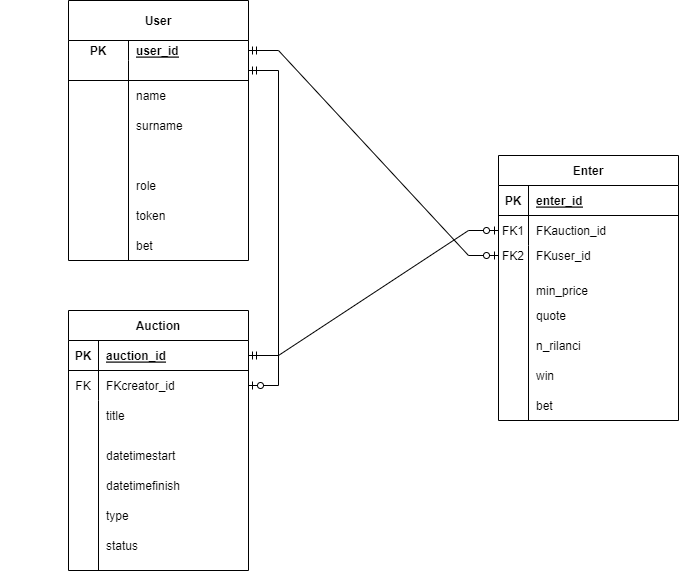

The diagram above was exported from draw.io. Its source (the exported page's mxGraphModel, read from the mxfile embedded in the PNG):
<mxGraphModel dx="1609" dy="418" grid="1" gridSize="10" guides="1" tooltips="1" connect="1" arrows="1" fold="1" page="1" pageScale="1" pageWidth="827" pageHeight="1169" math="0" shadow="0">
  <root>
    <mxCell id="0" />
    <mxCell id="1" parent="0" />
    <mxCell id="gm2Eqliu7Vs_T-roHVwB-1" value="" style="shape=tableRow;horizontal=0;startSize=0;swimlaneHead=0;swimlaneBody=0;fillColor=none;collapsible=0;dropTarget=0;points=[[0,0.5],[1,0.5]];portConstraint=eastwest;top=0;left=0;right=0;bottom=0;" parent="1" vertex="1">
      <mxGeometry x="-48" y="540" width="180" height="30" as="geometry" />
    </mxCell>
    <mxCell id="gm2Eqliu7Vs_T-roHVwB-2" value="" style="shape=partialRectangle;connectable=0;fillColor=none;top=0;left=0;bottom=0;right=0;editable=1;overflow=hidden;" parent="gm2Eqliu7Vs_T-roHVwB-1" vertex="1">
      <mxGeometry width="60" height="30" as="geometry">
        <mxRectangle width="60" height="30" as="alternateBounds" />
      </mxGeometry>
    </mxCell>
    <mxCell id="gm2Eqliu7Vs_T-roHVwB-3" value="User" style="shape=table;startSize=40;container=1;collapsible=1;childLayout=tableLayout;fixedRows=1;rowLines=0;fontStyle=1;align=center;resizeLast=1;" parent="1" vertex="1">
      <mxGeometry x="20" y="130" width="180" height="260" as="geometry" />
    </mxCell>
    <mxCell id="gm2Eqliu7Vs_T-roHVwB-4" value="" style="shape=tableRow;horizontal=0;startSize=0;swimlaneHead=0;swimlaneBody=0;fillColor=none;collapsible=0;dropTarget=0;points=[[0,0.5],[1,0.5]];portConstraint=eastwest;top=0;left=0;right=0;bottom=0;" parent="gm2Eqliu7Vs_T-roHVwB-3" vertex="1">
      <mxGeometry y="40" width="180" height="20" as="geometry" />
    </mxCell>
    <mxCell id="gm2Eqliu7Vs_T-roHVwB-5" value="PK" style="shape=partialRectangle;connectable=0;fillColor=none;top=0;left=0;bottom=0;right=0;fontStyle=1;overflow=hidden;" parent="gm2Eqliu7Vs_T-roHVwB-4" vertex="1">
      <mxGeometry width="60" height="20" as="geometry">
        <mxRectangle width="60" height="20" as="alternateBounds" />
      </mxGeometry>
    </mxCell>
    <mxCell id="gm2Eqliu7Vs_T-roHVwB-6" value="user_id" style="shape=partialRectangle;connectable=0;fillColor=none;top=0;left=0;bottom=0;right=0;align=left;spacingLeft=6;fontStyle=5;overflow=hidden;" parent="gm2Eqliu7Vs_T-roHVwB-4" vertex="1">
      <mxGeometry x="60" width="120" height="20" as="geometry">
        <mxRectangle width="120" height="20" as="alternateBounds" />
      </mxGeometry>
    </mxCell>
    <mxCell id="gm2Eqliu7Vs_T-roHVwB-7" value="" style="shape=tableRow;horizontal=0;startSize=0;swimlaneHead=0;swimlaneBody=0;fillColor=none;collapsible=0;dropTarget=0;points=[[0,0.5],[1,0.5]];portConstraint=eastwest;top=0;left=0;right=0;bottom=1;" parent="gm2Eqliu7Vs_T-roHVwB-3" vertex="1">
      <mxGeometry y="60" width="180" height="20" as="geometry" />
    </mxCell>
    <mxCell id="gm2Eqliu7Vs_T-roHVwB-8" value="" style="shape=partialRectangle;connectable=0;fillColor=none;top=0;left=0;bottom=0;right=0;fontStyle=1;overflow=hidden;" parent="gm2Eqliu7Vs_T-roHVwB-7" vertex="1">
      <mxGeometry width="60" height="20" as="geometry">
        <mxRectangle width="60" height="20" as="alternateBounds" />
      </mxGeometry>
    </mxCell>
    <mxCell id="gm2Eqliu7Vs_T-roHVwB-9" value="" style="shape=partialRectangle;connectable=0;fillColor=none;top=0;left=0;bottom=0;right=0;align=left;spacingLeft=6;fontStyle=5;overflow=hidden;" parent="gm2Eqliu7Vs_T-roHVwB-7" vertex="1">
      <mxGeometry x="60" width="120" height="20" as="geometry">
        <mxRectangle width="120" height="20" as="alternateBounds" />
      </mxGeometry>
    </mxCell>
    <mxCell id="gm2Eqliu7Vs_T-roHVwB-10" value="" style="shape=tableRow;horizontal=0;startSize=0;swimlaneHead=0;swimlaneBody=0;fillColor=none;collapsible=0;dropTarget=0;points=[[0,0.5],[1,0.5]];portConstraint=eastwest;top=0;left=0;right=0;bottom=0;" parent="gm2Eqliu7Vs_T-roHVwB-3" vertex="1">
      <mxGeometry y="80" width="180" height="30" as="geometry" />
    </mxCell>
    <mxCell id="gm2Eqliu7Vs_T-roHVwB-11" value="" style="shape=partialRectangle;connectable=0;fillColor=none;top=0;left=0;bottom=0;right=0;editable=1;overflow=hidden;" parent="gm2Eqliu7Vs_T-roHVwB-10" vertex="1">
      <mxGeometry width="60" height="30" as="geometry">
        <mxRectangle width="60" height="30" as="alternateBounds" />
      </mxGeometry>
    </mxCell>
    <mxCell id="gm2Eqliu7Vs_T-roHVwB-12" value="name" style="shape=partialRectangle;connectable=0;fillColor=none;top=0;left=0;bottom=0;right=0;align=left;spacingLeft=6;overflow=hidden;" parent="gm2Eqliu7Vs_T-roHVwB-10" vertex="1">
      <mxGeometry x="60" width="120" height="30" as="geometry">
        <mxRectangle width="120" height="30" as="alternateBounds" />
      </mxGeometry>
    </mxCell>
    <mxCell id="gm2Eqliu7Vs_T-roHVwB-13" value="" style="shape=tableRow;horizontal=0;startSize=0;swimlaneHead=0;swimlaneBody=0;fillColor=none;collapsible=0;dropTarget=0;points=[[0,0.5],[1,0.5]];portConstraint=eastwest;top=0;left=0;right=0;bottom=0;" parent="gm2Eqliu7Vs_T-roHVwB-3" vertex="1">
      <mxGeometry y="110" width="180" height="30" as="geometry" />
    </mxCell>
    <mxCell id="gm2Eqliu7Vs_T-roHVwB-14" value="" style="shape=partialRectangle;connectable=0;fillColor=none;top=0;left=0;bottom=0;right=0;editable=1;overflow=hidden;" parent="gm2Eqliu7Vs_T-roHVwB-13" vertex="1">
      <mxGeometry width="60" height="30" as="geometry">
        <mxRectangle width="60" height="30" as="alternateBounds" />
      </mxGeometry>
    </mxCell>
    <mxCell id="gm2Eqliu7Vs_T-roHVwB-15" value="surname" style="shape=partialRectangle;connectable=0;fillColor=none;top=0;left=0;bottom=0;right=0;align=left;spacingLeft=6;overflow=hidden;" parent="gm2Eqliu7Vs_T-roHVwB-13" vertex="1">
      <mxGeometry x="60" width="120" height="30" as="geometry">
        <mxRectangle width="120" height="30" as="alternateBounds" />
      </mxGeometry>
    </mxCell>
    <mxCell id="gm2Eqliu7Vs_T-roHVwB-16" value="" style="line;strokeWidth=1;direction=south;html=1;" parent="1" vertex="1">
      <mxGeometry x="70" y="205" width="20" height="185" as="geometry" />
    </mxCell>
    <mxCell id="gm2Eqliu7Vs_T-roHVwB-17" value="role" style="shape=partialRectangle;connectable=0;fillColor=none;top=0;left=0;bottom=0;right=0;align=left;spacingLeft=6;overflow=hidden;" parent="1" vertex="1">
      <mxGeometry x="80" y="300" width="120" height="30" as="geometry">
        <mxRectangle width="120" height="30" as="alternateBounds" />
      </mxGeometry>
    </mxCell>
    <mxCell id="gm2Eqliu7Vs_T-roHVwB-18" value="token" style="shape=partialRectangle;connectable=0;fillColor=none;top=0;left=0;bottom=0;right=0;align=left;spacingLeft=6;overflow=hidden;" parent="1" vertex="1">
      <mxGeometry x="80" y="330" width="120" height="30" as="geometry">
        <mxRectangle width="120" height="30" as="alternateBounds" />
      </mxGeometry>
    </mxCell>
    <mxCell id="gm2Eqliu7Vs_T-roHVwB-19" value="bet" style="shape=partialRectangle;connectable=0;fillColor=none;top=0;left=0;bottom=0;right=0;align=left;spacingLeft=6;overflow=hidden;" parent="1" vertex="1">
      <mxGeometry x="80" y="360" width="120" height="30" as="geometry">
        <mxRectangle width="120" height="30" as="alternateBounds" />
      </mxGeometry>
    </mxCell>
    <mxCell id="gm2Eqliu7Vs_T-roHVwB-20" value="Auction" style="shape=table;startSize=30;container=1;collapsible=1;childLayout=tableLayout;fixedRows=1;rowLines=0;fontStyle=1;align=center;resizeLast=1;strokeWidth=1;" parent="1" vertex="1">
      <mxGeometry x="20" y="440" width="180" height="260" as="geometry" />
    </mxCell>
    <mxCell id="gm2Eqliu7Vs_T-roHVwB-21" value="" style="shape=tableRow;horizontal=0;startSize=0;swimlaneHead=0;swimlaneBody=0;fillColor=none;collapsible=0;dropTarget=0;points=[[0,0.5],[1,0.5]];portConstraint=eastwest;top=0;left=0;right=0;bottom=1;strokeWidth=1;" parent="gm2Eqliu7Vs_T-roHVwB-20" vertex="1">
      <mxGeometry y="30" width="180" height="30" as="geometry" />
    </mxCell>
    <mxCell id="gm2Eqliu7Vs_T-roHVwB-22" value="PK" style="shape=partialRectangle;connectable=0;fillColor=none;top=0;left=0;bottom=0;right=0;fontStyle=1;overflow=hidden;strokeWidth=1;" parent="gm2Eqliu7Vs_T-roHVwB-21" vertex="1">
      <mxGeometry width="30" height="30" as="geometry">
        <mxRectangle width="30" height="30" as="alternateBounds" />
      </mxGeometry>
    </mxCell>
    <mxCell id="gm2Eqliu7Vs_T-roHVwB-23" value="auction_id" style="shape=partialRectangle;connectable=0;fillColor=none;top=0;left=0;bottom=0;right=0;align=left;spacingLeft=6;fontStyle=5;overflow=hidden;strokeWidth=1;" parent="gm2Eqliu7Vs_T-roHVwB-21" vertex="1">
      <mxGeometry x="30" width="150" height="30" as="geometry">
        <mxRectangle width="150" height="30" as="alternateBounds" />
      </mxGeometry>
    </mxCell>
    <mxCell id="gm2Eqliu7Vs_T-roHVwB-24" value="" style="shape=tableRow;horizontal=0;startSize=0;swimlaneHead=0;swimlaneBody=0;fillColor=none;collapsible=0;dropTarget=0;points=[[0,0.5],[1,0.5]];portConstraint=eastwest;top=0;left=0;right=0;bottom=0;strokeWidth=1;" parent="gm2Eqliu7Vs_T-roHVwB-20" vertex="1">
      <mxGeometry y="60" width="180" height="30" as="geometry" />
    </mxCell>
    <mxCell id="gm2Eqliu7Vs_T-roHVwB-25" value="FK" style="shape=partialRectangle;connectable=0;fillColor=none;top=0;left=0;bottom=0;right=0;editable=1;overflow=hidden;strokeWidth=1;" parent="gm2Eqliu7Vs_T-roHVwB-24" vertex="1">
      <mxGeometry width="30" height="30" as="geometry">
        <mxRectangle width="30" height="30" as="alternateBounds" />
      </mxGeometry>
    </mxCell>
    <mxCell id="gm2Eqliu7Vs_T-roHVwB-26" value="FKcreator_id" style="shape=partialRectangle;connectable=0;fillColor=none;top=0;left=0;bottom=0;right=0;align=left;spacingLeft=6;overflow=hidden;strokeWidth=1;" parent="gm2Eqliu7Vs_T-roHVwB-24" vertex="1">
      <mxGeometry x="30" width="150" height="30" as="geometry">
        <mxRectangle width="150" height="30" as="alternateBounds" />
      </mxGeometry>
    </mxCell>
    <mxCell id="gm2Eqliu7Vs_T-roHVwB-27" value="" style="shape=tableRow;horizontal=0;startSize=0;swimlaneHead=0;swimlaneBody=0;fillColor=none;collapsible=0;dropTarget=0;points=[[0,0.5],[1,0.5]];portConstraint=eastwest;top=0;left=0;right=0;bottom=0;strokeWidth=1;" parent="gm2Eqliu7Vs_T-roHVwB-20" vertex="1">
      <mxGeometry y="90" width="180" height="30" as="geometry" />
    </mxCell>
    <mxCell id="gm2Eqliu7Vs_T-roHVwB-28" value="" style="shape=partialRectangle;connectable=0;fillColor=none;top=0;left=0;bottom=0;right=0;editable=1;overflow=hidden;strokeWidth=1;" parent="gm2Eqliu7Vs_T-roHVwB-27" vertex="1">
      <mxGeometry width="30" height="30" as="geometry">
        <mxRectangle width="30" height="30" as="alternateBounds" />
      </mxGeometry>
    </mxCell>
    <mxCell id="gm2Eqliu7Vs_T-roHVwB-29" value="title" style="shape=partialRectangle;connectable=0;fillColor=none;top=0;left=0;bottom=0;right=0;align=left;spacingLeft=6;overflow=hidden;strokeWidth=1;" parent="gm2Eqliu7Vs_T-roHVwB-27" vertex="1">
      <mxGeometry x="30" width="150" height="30" as="geometry">
        <mxRectangle width="150" height="30" as="alternateBounds" />
      </mxGeometry>
    </mxCell>
    <mxCell id="gm2Eqliu7Vs_T-roHVwB-30" value="" style="shape=tableRow;horizontal=0;startSize=0;swimlaneHead=0;swimlaneBody=0;fillColor=none;collapsible=0;dropTarget=0;points=[[0,0.5],[1,0.5]];portConstraint=eastwest;top=0;left=0;right=0;bottom=0;strokeWidth=1;" parent="gm2Eqliu7Vs_T-roHVwB-20" vertex="1">
      <mxGeometry y="120" width="180" height="50" as="geometry" />
    </mxCell>
    <mxCell id="gm2Eqliu7Vs_T-roHVwB-31" value="" style="shape=partialRectangle;connectable=0;fillColor=none;top=0;left=0;bottom=0;right=0;editable=1;overflow=hidden;strokeWidth=1;" parent="gm2Eqliu7Vs_T-roHVwB-30" vertex="1">
      <mxGeometry width="30" height="50" as="geometry">
        <mxRectangle width="30" height="50" as="alternateBounds" />
      </mxGeometry>
    </mxCell>
    <mxCell id="gm2Eqliu7Vs_T-roHVwB-32" value="datetimestart" style="shape=partialRectangle;connectable=0;fillColor=none;top=0;left=0;bottom=0;right=0;align=left;spacingLeft=6;overflow=hidden;strokeWidth=1;" parent="gm2Eqliu7Vs_T-roHVwB-30" vertex="1">
      <mxGeometry x="30" width="150" height="50" as="geometry">
        <mxRectangle width="150" height="50" as="alternateBounds" />
      </mxGeometry>
    </mxCell>
    <mxCell id="gm2Eqliu7Vs_T-roHVwB-33" value="" style="line;strokeWidth=1;direction=south;html=1;" parent="1" vertex="1">
      <mxGeometry x="30" y="540" width="40" height="160" as="geometry" />
    </mxCell>
    <mxCell id="gm2Eqliu7Vs_T-roHVwB-34" value="datetimefinish" style="shape=partialRectangle;connectable=0;fillColor=none;top=0;left=0;bottom=0;right=0;align=left;spacingLeft=6;overflow=hidden;strokeWidth=1;" parent="1" vertex="1">
      <mxGeometry x="50" y="590" width="150" height="50" as="geometry">
        <mxRectangle width="150" height="50" as="alternateBounds" />
      </mxGeometry>
    </mxCell>
    <mxCell id="gm2Eqliu7Vs_T-roHVwB-35" value="type" style="shape=partialRectangle;connectable=0;fillColor=none;top=0;left=0;bottom=0;right=0;align=left;spacingLeft=6;overflow=hidden;strokeWidth=1;" parent="1" vertex="1">
      <mxGeometry x="50" y="620" width="150" height="50" as="geometry">
        <mxRectangle width="150" height="50" as="alternateBounds" />
      </mxGeometry>
    </mxCell>
    <mxCell id="gm2Eqliu7Vs_T-roHVwB-36" value="status" style="shape=partialRectangle;connectable=0;fillColor=none;top=0;left=0;bottom=0;right=0;align=left;spacingLeft=6;overflow=hidden;strokeWidth=1;" parent="1" vertex="1">
      <mxGeometry x="50" y="650" width="150" height="50" as="geometry">
        <mxRectangle width="150" height="50" as="alternateBounds" />
      </mxGeometry>
    </mxCell>
    <mxCell id="gm2Eqliu7Vs_T-roHVwB-37" value="Enter" style="shape=table;startSize=30;container=1;collapsible=1;childLayout=tableLayout;fixedRows=1;rowLines=0;fontStyle=1;align=center;resizeLast=1;strokeWidth=1;" parent="1" vertex="1">
      <mxGeometry x="450" y="285" width="180" height="265" as="geometry" />
    </mxCell>
    <mxCell id="gm2Eqliu7Vs_T-roHVwB-38" value="" style="shape=tableRow;horizontal=0;startSize=0;swimlaneHead=0;swimlaneBody=0;fillColor=none;collapsible=0;dropTarget=0;points=[[0,0.5],[1,0.5]];portConstraint=eastwest;top=0;left=0;right=0;bottom=1;strokeWidth=1;" parent="gm2Eqliu7Vs_T-roHVwB-37" vertex="1">
      <mxGeometry y="30" width="180" height="30" as="geometry" />
    </mxCell>
    <mxCell id="gm2Eqliu7Vs_T-roHVwB-39" value="PK" style="shape=partialRectangle;connectable=0;fillColor=none;top=0;left=0;bottom=0;right=0;fontStyle=1;overflow=hidden;strokeWidth=1;" parent="gm2Eqliu7Vs_T-roHVwB-38" vertex="1">
      <mxGeometry width="30" height="30" as="geometry">
        <mxRectangle width="30" height="30" as="alternateBounds" />
      </mxGeometry>
    </mxCell>
    <mxCell id="gm2Eqliu7Vs_T-roHVwB-40" value="enter_id" style="shape=partialRectangle;connectable=0;fillColor=none;top=0;left=0;bottom=0;right=0;align=left;spacingLeft=6;fontStyle=5;overflow=hidden;strokeWidth=1;" parent="gm2Eqliu7Vs_T-roHVwB-38" vertex="1">
      <mxGeometry x="30" width="150" height="30" as="geometry">
        <mxRectangle width="150" height="30" as="alternateBounds" />
      </mxGeometry>
    </mxCell>
    <mxCell id="gm2Eqliu7Vs_T-roHVwB-41" value="" style="shape=tableRow;horizontal=0;startSize=0;swimlaneHead=0;swimlaneBody=0;fillColor=none;collapsible=0;dropTarget=0;points=[[0,0.5],[1,0.5]];portConstraint=eastwest;top=0;left=0;right=0;bottom=0;strokeWidth=1;" parent="gm2Eqliu7Vs_T-roHVwB-37" vertex="1">
      <mxGeometry y="60" width="180" height="30" as="geometry" />
    </mxCell>
    <mxCell id="gm2Eqliu7Vs_T-roHVwB-42" value="FK1" style="shape=partialRectangle;connectable=0;fillColor=none;top=0;left=0;bottom=0;right=0;editable=1;overflow=hidden;strokeWidth=1;" parent="gm2Eqliu7Vs_T-roHVwB-41" vertex="1">
      <mxGeometry width="30" height="30" as="geometry">
        <mxRectangle width="30" height="30" as="alternateBounds" />
      </mxGeometry>
    </mxCell>
    <mxCell id="gm2Eqliu7Vs_T-roHVwB-43" value="FKauction_id" style="shape=partialRectangle;connectable=0;fillColor=none;top=0;left=0;bottom=0;right=0;align=left;spacingLeft=6;overflow=hidden;strokeWidth=1;" parent="gm2Eqliu7Vs_T-roHVwB-41" vertex="1">
      <mxGeometry x="30" width="150" height="30" as="geometry">
        <mxRectangle width="150" height="30" as="alternateBounds" />
      </mxGeometry>
    </mxCell>
    <mxCell id="gm2Eqliu7Vs_T-roHVwB-44" value="" style="shape=tableRow;horizontal=0;startSize=0;swimlaneHead=0;swimlaneBody=0;fillColor=none;collapsible=0;dropTarget=0;points=[[0,0.5],[1,0.5]];portConstraint=eastwest;top=0;left=0;right=0;bottom=0;strokeWidth=1;" parent="gm2Eqliu7Vs_T-roHVwB-37" vertex="1">
      <mxGeometry y="90" width="180" height="20" as="geometry" />
    </mxCell>
    <mxCell id="gm2Eqliu7Vs_T-roHVwB-45" value="FK2" style="shape=partialRectangle;connectable=0;fillColor=none;top=0;left=0;bottom=0;right=0;editable=1;overflow=hidden;strokeWidth=1;" parent="gm2Eqliu7Vs_T-roHVwB-44" vertex="1">
      <mxGeometry width="30" height="20" as="geometry">
        <mxRectangle width="30" height="20" as="alternateBounds" />
      </mxGeometry>
    </mxCell>
    <mxCell id="gm2Eqliu7Vs_T-roHVwB-46" value="FKuser_id" style="shape=partialRectangle;connectable=0;fillColor=none;top=0;left=0;bottom=0;right=0;align=left;spacingLeft=6;overflow=hidden;strokeWidth=1;" parent="gm2Eqliu7Vs_T-roHVwB-44" vertex="1">
      <mxGeometry x="30" width="150" height="20" as="geometry">
        <mxRectangle width="150" height="20" as="alternateBounds" />
      </mxGeometry>
    </mxCell>
    <mxCell id="gm2Eqliu7Vs_T-roHVwB-47" value="" style="shape=tableRow;horizontal=0;startSize=0;swimlaneHead=0;swimlaneBody=0;fillColor=none;collapsible=0;dropTarget=0;points=[[0,0.5],[1,0.5]];portConstraint=eastwest;top=0;left=0;right=0;bottom=0;strokeWidth=1;" parent="gm2Eqliu7Vs_T-roHVwB-37" vertex="1">
      <mxGeometry y="110" width="180" height="50" as="geometry" />
    </mxCell>
    <mxCell id="gm2Eqliu7Vs_T-roHVwB-48" value="" style="shape=partialRectangle;connectable=0;fillColor=none;top=0;left=0;bottom=0;right=0;editable=1;overflow=hidden;strokeWidth=1;" parent="gm2Eqliu7Vs_T-roHVwB-47" vertex="1">
      <mxGeometry width="30" height="50" as="geometry">
        <mxRectangle width="30" height="50" as="alternateBounds" />
      </mxGeometry>
    </mxCell>
    <mxCell id="gm2Eqliu7Vs_T-roHVwB-49" value="min_price" style="shape=partialRectangle;connectable=0;fillColor=none;top=0;left=0;bottom=0;right=0;align=left;spacingLeft=6;overflow=hidden;strokeWidth=1;" parent="gm2Eqliu7Vs_T-roHVwB-47" vertex="1">
      <mxGeometry x="30" width="150" height="50" as="geometry">
        <mxRectangle width="150" height="50" as="alternateBounds" />
      </mxGeometry>
    </mxCell>
    <mxCell id="gm2Eqliu7Vs_T-roHVwB-50" value="quote" style="shape=partialRectangle;connectable=0;fillColor=none;top=0;left=0;bottom=0;right=0;align=left;spacingLeft=6;overflow=hidden;strokeWidth=1;" parent="1" vertex="1">
      <mxGeometry x="480" y="420" width="150" height="50" as="geometry">
        <mxRectangle width="150" height="50" as="alternateBounds" />
      </mxGeometry>
    </mxCell>
    <mxCell id="gm2Eqliu7Vs_T-roHVwB-51" value="n_rilanci" style="shape=partialRectangle;connectable=0;fillColor=none;top=0;left=0;bottom=0;right=0;align=left;spacingLeft=6;overflow=hidden;strokeWidth=1;" parent="1" vertex="1">
      <mxGeometry x="480" y="450" width="150" height="50" as="geometry">
        <mxRectangle width="150" height="50" as="alternateBounds" />
      </mxGeometry>
    </mxCell>
    <mxCell id="gm2Eqliu7Vs_T-roHVwB-52" value="win" style="shape=partialRectangle;connectable=0;fillColor=none;top=0;left=0;bottom=0;right=0;align=left;spacingLeft=6;overflow=hidden;strokeWidth=1;" parent="1" vertex="1">
      <mxGeometry x="480" y="480" width="150" height="50" as="geometry">
        <mxRectangle width="150" height="50" as="alternateBounds" />
      </mxGeometry>
    </mxCell>
    <mxCell id="gm2Eqliu7Vs_T-roHVwB-53" value="bet" style="shape=partialRectangle;connectable=0;fillColor=none;top=0;left=0;bottom=0;right=0;align=left;spacingLeft=6;overflow=hidden;strokeWidth=1;" parent="1" vertex="1">
      <mxGeometry x="480" y="510" width="150" height="50" as="geometry">
        <mxRectangle width="150" height="50" as="alternateBounds" />
      </mxGeometry>
    </mxCell>
    <mxCell id="gm2Eqliu7Vs_T-roHVwB-54" value="" style="line;strokeWidth=1;direction=south;html=1;" parent="1" vertex="1">
      <mxGeometry x="390" y="380" width="180" height="170" as="geometry" />
    </mxCell>
    <mxCell id="gm2Eqliu7Vs_T-roHVwB-55" value="" style="edgeStyle=entityRelationEdgeStyle;fontSize=12;html=1;endArrow=ERzeroToOne;startArrow=ERmandOne;rounded=0;entryX=1;entryY=0.5;entryDx=0;entryDy=0;exitX=1;exitY=0.5;exitDx=0;exitDy=0;" parent="1" source="gm2Eqliu7Vs_T-roHVwB-7" target="gm2Eqliu7Vs_T-roHVwB-24" edge="1">
      <mxGeometry width="100" height="100" relative="1" as="geometry">
        <mxPoint x="270" y="280" as="sourcePoint" />
        <mxPoint x="250" y="490" as="targetPoint" />
      </mxGeometry>
    </mxCell>
    <mxCell id="gm2Eqliu7Vs_T-roHVwB-56" value="" style="edgeStyle=entityRelationEdgeStyle;fontSize=12;html=1;endArrow=ERzeroToOne;startArrow=ERmandOne;rounded=0;exitX=1;exitY=0.5;exitDx=0;exitDy=0;" parent="1" source="gm2Eqliu7Vs_T-roHVwB-21" edge="1">
      <mxGeometry width="100" height="100" relative="1" as="geometry">
        <mxPoint x="220" y="430" as="sourcePoint" />
        <mxPoint x="450" y="360" as="targetPoint" />
      </mxGeometry>
    </mxCell>
    <mxCell id="gm2Eqliu7Vs_T-roHVwB-57" value="" style="edgeStyle=entityRelationEdgeStyle;fontSize=12;html=1;endArrow=ERzeroToOne;startArrow=ERmandOne;rounded=0;entryX=0;entryY=0.5;entryDx=0;entryDy=0;exitX=1;exitY=0.5;exitDx=0;exitDy=0;" parent="1" source="gm2Eqliu7Vs_T-roHVwB-4" target="gm2Eqliu7Vs_T-roHVwB-44" edge="1">
      <mxGeometry width="100" height="100" relative="1" as="geometry">
        <mxPoint x="220" y="430" as="sourcePoint" />
        <mxPoint x="320" y="330" as="targetPoint" />
      </mxGeometry>
    </mxCell>
  </root>
</mxGraphModel>